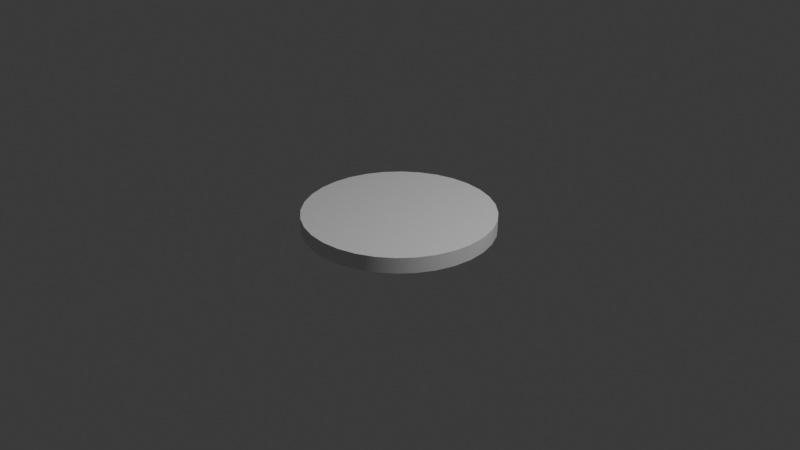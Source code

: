 # Source: lemon_slice.blend  (saved by Blender 4.0.36; exported with 4.5.12 LTS)
import bpy
from mathutils import Matrix  # noqa: F401  (used for matrix-valued properties, if any)

bpy.ops.wm.read_factory_settings(use_empty=True)
scene = bpy.context.scene
scene.name = 'Scene'

# ---- collections
col_collection = bpy.data.collections.new('Collection'); scene.collection.children.link(col_collection)

# ---- materials (node trees are filled in below, after node groups)
mat_material_001 = bpy.data.materials.new('Material.001')
mat_material_001.use_transparent_shadow = False

# ---- node groups
ng_auto_smooth = bpy.data.node_groups.new('Auto Smooth', 'GeometryNodeTree')
_s = ng_auto_smooth.interface.new_socket(name='Geometry', in_out='OUTPUT', socket_type='NodeSocketGeometry')
_s = ng_auto_smooth.interface.new_socket(name='Geometry', in_out='INPUT', socket_type='NodeSocketGeometry')
_s = ng_auto_smooth.interface.new_socket(name='Angle', in_out='INPUT', socket_type='NodeSocketFloat')
_s.subtype = 'ANGLE'
_s.min_value = 0.0
_s.max_value = 3.142
ng_auto_smooth.is_modifier = True
_N = ng_auto_smooth.nodes; _L = ng_auto_smooth.links
n0 = _N.new('NodeGroupOutput'); n0.name = 'Group Output'; n0.location = (480, -100)
n1 = _N.new('NodeGroupInput'); n1.name = 'Group Input'; n1.location = (-420, -300)
n2 = _N.new('NodeGroupInput'); n2.name = 'Group Input.001'; n2.location = (-60, -100)
n3 = _N.new('GeometryNodeSetShadeSmooth'); n3.name = 'Set Shade Smooth'; n3.location = (120, -100)
n3.domain = 'EDGE'
n4 = _N.new('GeometryNodeSetShadeSmooth'); n4.name = 'Set Shade Smooth.001'; n4.location = (300, -100)
n5 = _N.new('GeometryNodeInputMeshEdgeAngle'); n5.name = 'Edge Angle'; n5.location = (-420, -220)
n6 = _N.new('GeometryNodeInputEdgeSmooth'); n6.name = 'Is Edge Smooth'; n6.location = (-60, -160)
n7 = _N.new('GeometryNodeInputShadeSmooth'); n7.name = 'Is Face Smooth'; n7.location = (-240, -340)
n8 = _N.new('FunctionNodeBooleanMath'); n8.name = 'Boolean Math'; n8.location = (-60, -220)
n9 = _N.new('FunctionNodeCompare'); n9.name = 'Compare'; n9.location = (-240, -180)
n9.operation = 'LESS_EQUAL'
_L.new(n5.outputs[0], n9.inputs[0])
_L.new(n4.outputs[0], n0.inputs[0])
_L.new(n1.outputs[1], n9.inputs[1])
_L.new(n9.outputs[0], n8.inputs[0])
_L.new(n7.outputs[0], n8.inputs[1])
_L.new(n2.outputs[0], n3.inputs[0])
_L.new(n6.outputs[0], n3.inputs[1])
_L.new(n3.outputs[0], n4.inputs[0])
_L.new(n8.outputs[0], n3.inputs[2])
n0.is_active_output = True

# ---- material node trees
mat_material_001.use_nodes = True; mat_material_001.node_tree.nodes.clear()
_N = mat_material_001.node_tree.nodes; _L = mat_material_001.node_tree.links
n0 = _N.new('ShaderNodeBsdfPrincipled'); n0.name = 'Principled BSDF'; n0.location = (10, 300)
n0.inputs[3].default_value = 1.45
n1 = _N.new('ShaderNodeOutputMaterial'); n1.name = 'Material Output'; n1.location = (300, 300)
_L.new(n0.outputs[0], n1.inputs[0])
n1.is_active_output = True

# ---- world
world_world = bpy.data.worlds.new('World'); scene.world = world_world
world_world.use_nodes = True; world_world.node_tree.nodes.clear()
_N = world_world.node_tree.nodes; _L = world_world.node_tree.links
n0 = _N.new('ShaderNodeOutputWorld'); n0.name = 'World Output'; n0.location = (300, 300)
n1 = _N.new('ShaderNodeBackground'); n1.name = 'Background'; n1.location = (10, 300)
n1.inputs[0].default_value = (0.05088, 0.05088, 0.05088, 1.0)
_L.new(n1.outputs[0], n0.inputs[0])
n0.is_active_output = True
world_world.color = (0.05088, 0.05088, 0.05088)
world_world.use_sun_shadow = False
world_world.sun_shadow_jitter_overblur = 0.0

# ---- cameras
cam_camera = bpy.data.cameras.new('Camera')
cam_camera.clip_end = 100.0
cam_camera.ortho_scale = 7.314

# ---- lights
light_light = bpy.data.lights.new('Light', 'POINT')
light_light.transmission_factor = 0.0
light_light.use_soft_falloff = False
light_light.energy = 1000.0
light_light.shadow_soft_size = 0.1
light_light.shadow_maximum_resolution = 0.006
light_light.use_absolute_resolution = True

# ---- meshes
me_cylinder = bpy.data.meshes.new('Cylinder')
me_cylinder.from_pydata([(0.0, 1.0, -1.0), (0.0, 1.0, 1.0), (0.1951, 0.9808, -1.0), (0.1951, 0.9808, 1.0), (0.3827, 0.9239, -1.0), (0.3827, 0.9239, 1.0), (0.5556, 0.8315, -1.0), (0.5556, 0.8315, 1.0), (0.7071, 0.7071, -1.0), (0.7071, 0.7071, 1.0), (0.8315, 0.5556, -1.0), (0.8315, 0.5556, 1.0), (0.9239, 0.3827, -1.0), (0.9239, 0.3827, 1.0), (0.9808, 0.1951, -1.0), (0.9808, 0.1951, 1.0), (1.0, 0.0, -1.0), (1.0, 0.0, 1.0), (0.9808, -0.1951, -1.0), (0.9808, -0.1951, 1.0), (0.9239, -0.3827, -1.0), (0.9239, -0.3827, 1.0), (0.8315, -0.5556, -1.0), (0.8315, -0.5556, 1.0), (0.7071, -0.7071, -1.0), (0.7071, -0.7071, 1.0), (0.5556, -0.8315, -1.0), (0.5556, -0.8315, 1.0), (0.3827, -0.9239, -1.0), (0.3827, -0.9239, 1.0), (0.1951, -0.9808, -1.0), (0.1951, -0.9808, 1.0), (0.0, -1.0, -1.0), (0.0, -1.0, 1.0), (-0.1951, -0.9808, -1.0), (-0.1951, -0.9808, 1.0), (-0.3827, -0.9239, -1.0), (-0.3827, -0.9239, 1.0), (-0.5556, -0.8315, -1.0), (-0.5556, -0.8315, 1.0), (-0.7071, -0.7071, -1.0), (-0.7071, -0.7071, 1.0), (-0.8315, -0.5556, -1.0), (-0.8315, -0.5556, 1.0), (-0.9239, -0.3827, -1.0), (-0.9239, -0.3827, 1.0), (-0.9808, -0.1951, -1.0), (-0.9808, -0.1951, 1.0), (-1.0, 0.0, -1.0), (-1.0, 0.0, 1.0), (-0.9808, 0.1951, -1.0), (-0.9808, 0.1951, 1.0), (-0.9239, 0.3827, -1.0), (-0.9239, 0.3827, 1.0), (-0.8315, 0.5556, -1.0), (-0.8315, 0.5556, 1.0), (-0.7071, 0.7071, -1.0), (-0.7071, 0.7071, 1.0), (-0.5556, 0.8315, -1.0), (-0.5556, 0.8315, 1.0), (-0.3827, 0.9239, -1.0), (-0.3827, 0.9239, 1.0), (-0.1951, 0.9808, -1.0), (-0.1951, 0.9808, 1.0)], [], [(0, 1, 3, 2), (2, 3, 5, 4), (4, 5, 7, 6), (6, 7, 9, 8), (8, 9, 11, 10), (10, 11, 13, 12), (12, 13, 15, 14), (14, 15, 17, 16), (16, 17, 19, 18), (18, 19, 21, 20), (20, 21, 23, 22), (22, 23, 25, 24), (24, 25, 27, 26), (26, 27, 29, 28), (28, 29, 31, 30), (30, 31, 33, 32), (32, 33, 35, 34), (34, 35, 37, 36), (36, 37, 39, 38), (38, 39, 41, 40), (40, 41, 43, 42), (42, 43, 45, 44), (44, 45, 47, 46), (46, 47, 49, 48), (48, 49, 51, 50), (50, 51, 53, 52), (52, 53, 55, 54), (54, 55, 57, 56), (56, 57, 59, 58), (58, 59, 61, 60), (3, 1, 63, 61, 59, 57, 55, 53, 51, 49, 47, 45, 43, 41, 39, 37, 35, 33, 31, 29, 27, 25, 23, 21, 19, 17, 15, 13, 11, 9, 7, 5), (60, 61, 63, 62), (62, 63, 1, 0), (0, 2, 4, 6, 8, 10, 12, 14, 16, 18, 20, 22, 24, 26, 28, 30, 32, 34, 36, 38, 40, 42, 44, 46, 48, 50, 52, 54, 56, 58, 60, 62)])
me_cylinder.polygons.foreach_set('use_smooth', [True] * 34)
_uv = me_cylinder.uv_layers.new(name='UVMap')
_uv.uv.foreach_set('vector', [1.0, 0.5, 1.0, 1.0, 0.9688, 1.0, 0.9688, 0.5, 0.9688, 0.5, 0.9688, 1.0, 0.9375, 1.0, 0.9375, 0.5, 0.9375, 0.5, 0.9375, 1.0, 0.9062, 1.0, 0.9062, 0.5, 0.9062, 0.5, 0.9062, 1.0, 0.875, 1.0, 0.875, 0.5, 0.875, 0.5, 0.875, 1.0, 0.8438, 1.0, 0.8438, 0.5, 0.8438, 0.5, 0.8438, 1.0, 0.8125, 1.0, 0.8125, 0.5, 0.8125, 0.5, 0.8125, 1.0, 0.7812, 1.0, 0.7812, 0.5, 0.7812, 0.5, 0.7812, 1.0, 0.75, 1.0, 0.75, 0.5, 0.75, 0.5, 0.75, 1.0, 0.7188, 1.0, 0.7188, 0.5, 0.7188, 0.5, 0.7188, 1.0, 0.6875, 1.0, 0.6875, 0.5, 0.6875, 0.5, 0.6875, 1.0, 0.6562, 1.0, 0.6562, 0.5, 0.6562, 0.5, 0.6562, 1.0, 0.625, 1.0, 0.625, 0.5, 0.625, 0.5, 0.625, 1.0, 0.5938, 1.0, 0.5938, 0.5, 0.5938, 0.5, 0.5938, 1.0, 0.5625, 1.0, 0.5625, 0.5, 0.5625, 0.5, 0.5625, 1.0, 0.5312, 1.0, 0.5312, 0.5, 0.5312, 0.5, 0.5312, 1.0, 0.5, 1.0, 0.5, 0.5, 0.5, 0.5, 0.5, 1.0, 0.4688, 1.0, 0.4688, 0.5, 0.4688, 0.5, 0.4688, 1.0, 0.4375, 1.0, 0.4375, 0.5, 0.4375, 0.5, 0.4375, 1.0, 0.4062, 1.0, 0.4062, 0.5, 0.4062, 0.5, 0.4062, 1.0, 0.375, 1.0, 0.375, 0.5, 0.375, 0.5, 0.375, 1.0, 0.3438, 1.0, 0.3438, 0.5, 0.3438, 0.5, 0.3438, 1.0, 0.3125, 1.0, 0.3125, 0.5, 0.3125, 0.5, 0.3125, 1.0, 0.2812, 1.0, 0.2812, 0.5, 0.2812, 0.5, 0.2812, 1.0, 0.25, 1.0, 0.25, 0.5, 0.25, 0.5, 0.25, 1.0, 0.2188, 1.0, 0.2188, 0.5, 0.2188, 0.5, 0.2188, 1.0, 0.1875, 1.0, 0.1875, 0.5, 0.1875, 0.5, 0.1875, 1.0, 0.1562, 1.0, 0.1562, 0.5, 0.1562, 0.5, 0.1562, 1.0, 0.125, 1.0, 0.125, 0.5, 0.125, 0.5, 0.125, 1.0, 0.09375, 1.0, 0.09375, 0.5, 0.09375, 0.5, 0.09375, 1.0, 0.0625, 1.0, 0.0625, 0.5, 0.2968, 0.4854, 0.25, 0.49, 0.2032, 0.4854, 0.1582, 0.4717, 0.1167, 0.4496, 0.08029, 0.4197, 0.05045, 0.3833, 0.02827, 0.3418, 0.01461, 0.2968, 0.01, 0.25, 0.01461, 0.2032, 0.02827, 0.1582, 0.05045, 0.1167, 0.08029, 0.08029, 0.1167, 0.05045, 0.1582, 0.02827, 0.2032, 0.01461, 0.25, 0.01, 0.2968, 0.01461, 0.3418, 0.02827, 0.3833, 0.05045, 0.4197, 0.08029, 0.4496, 0.1167, 0.4717, 0.1582, 0.4854, 0.2032, 0.49, 0.25, 0.4854, 0.2968, 0.4717, 0.3418, 0.4496, 0.3833, 0.4197, 0.4197, 0.3833, 0.4496, 0.3418, 0.4717, 0.0625, 0.5, 0.0625, 1.0, 0.03125, 1.0, 0.03125, 0.5, 0.03125, 0.5, 0.03125, 1.0, 0.0, 1.0, 0.0, 0.5, 0.75, 0.49, 0.7968, 0.4854, 0.8418, 0.4717, 0.8833, 0.4496, 0.9197, 0.4197, 0.9496, 0.3833, 0.9717, 0.3418, 0.9854, 0.2968, 0.99, 0.25, 0.9854, 0.2032, 0.9717, 0.1582, 0.9496, 0.1167, 0.9197, 0.08029, 0.8833, 0.05045, 0.8418, 0.02827, 0.7968, 0.01461, 0.75, 0.01, 0.7032, 0.01461, 0.6582, 0.02827, 0.6167, 0.05045, 0.5803, 0.08029, 0.5504, 0.1167, 0.5283, 0.1582, 0.5146, 0.2032, 0.51, 0.25, 0.5146, 0.2968, 0.5283, 0.3418, 0.5504, 0.3833, 0.5803, 0.4197, 0.6167, 0.4496, 0.6582, 0.4717, 0.7032, 0.4854])
me_cylinder.materials.append(mat_material_001)
me_cylinder.update()

# ---- objects
ob_light = bpy.data.objects.new('Light', light_light)
ob_camera = bpy.data.objects.new('Camera', cam_camera)
ob_cylinder = bpy.data.objects.new('Cylinder', me_cylinder)

# ---- transforms, parenting, visibility, modifiers, constraints
ob_light.location = (4.076, 1.005, 5.904)
ob_light.rotation_euler = (0.6503, 0.05522, 1.866)
ob_light.lock_rotations_4d = False
ob_light.empty_display_type = 'ARROWS'
ob_light.color = (0.0, 0.0, 0.0, 0.0)
ob_light.lineart.crease_threshold = 0.0
ob_camera.location = (7.359, -6.926, 4.958)
ob_camera.rotation_euler = (1.109, 0.0, 0.8149)
ob_camera.lock_rotations_4d = False
ob_camera.empty_display_type = 'ARROWS'
ob_camera.color = (0.0, 0.0, 0.0, 0.0)
ob_camera.display_type = 'WIRE'
ob_camera.lineart.crease_threshold = 0.0
ob_cylinder.location = (0.0, 0.0, 0.0)
ob_cylinder.scale = (1.0, 1.0, 0.08261)
_m = ob_cylinder.modifiers.new('Auto Smooth', 'NODES')
_m.node_group = ng_auto_smooth
_gi = [s.identifier for s in ng_auto_smooth.interface.items_tree if s.item_type == 'SOCKET' and s.in_out == 'INPUT']
_m[_gi[1]] = 0.5236  # Angle

# ---- collection membership
col_collection.objects.link(ob_light)
col_collection.objects.link(ob_camera)
col_collection.objects.link(ob_cylinder)

# ---- scene / render settings (as saved in the file)
scene.camera = ob_camera
scene.frame_start = 1; scene.frame_end = 250; scene.frame_set(82)
scene.render.engine = 'BLENDER_EEVEE_NEXT'
scene.cycles.sampling_pattern = 'TABULATED_SOBOL'
bpy.context.view_layer.update()
